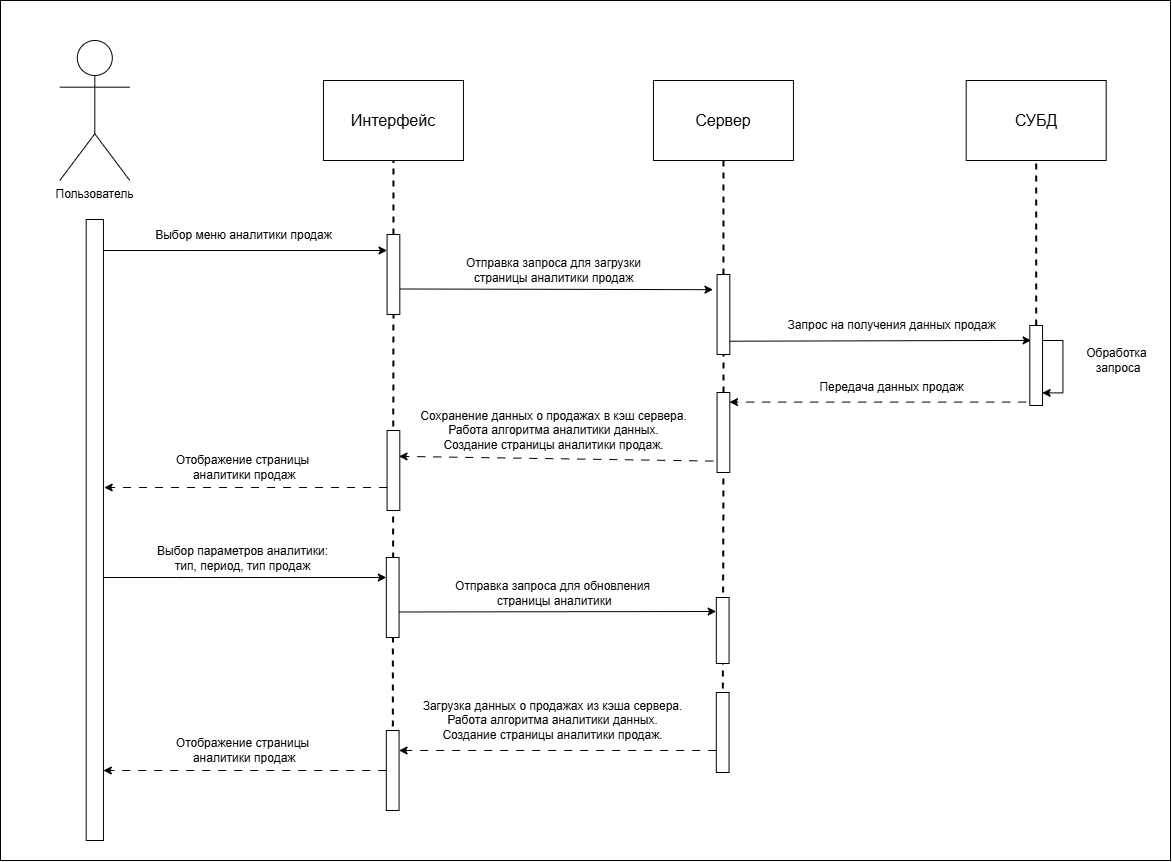

The diagram above was exported from draw.io. Its source (the exported page's mxGraphModel, read from the mxfile embedded in the PNG):
<mxGraphModel dx="880" dy="1066" grid="1" gridSize="10" guides="1" tooltips="1" connect="1" arrows="1" fold="1" page="1" pageScale="1" pageWidth="1169" pageHeight="1654" math="0" shadow="0">
  <root>
    <mxCell id="0" />
    <mxCell id="1" parent="0" />
    <mxCell id="wqmtSr9lQAvj5nIL9L4v-48" value="" style="rounded=0;whiteSpace=wrap;html=1;" vertex="1" parent="1">
      <mxGeometry x="1220" y="990" width="1170" height="860" as="geometry" />
    </mxCell>
    <mxCell id="wqmtSr9lQAvj5nIL9L4v-4" value="" style="endArrow=none;dashed=1;html=1;strokeWidth=2;rounded=0;entryX=0.5;entryY=1;entryDx=0;entryDy=0;" edge="1" parent="1" source="wqmtSr9lQAvj5nIL9L4v-24" target="wqmtSr9lQAvj5nIL9L4v-11">
      <mxGeometry width="50" height="50" relative="1" as="geometry">
        <mxPoint x="1612.94" y="1550" as="sourcePoint" />
        <mxPoint x="1592.94" y="1150" as="targetPoint" />
      </mxGeometry>
    </mxCell>
    <mxCell id="wqmtSr9lQAvj5nIL9L4v-5" value="" style="endArrow=none;dashed=1;html=1;strokeWidth=2;rounded=0;entryX=0.5;entryY=1;entryDx=0;entryDy=0;" edge="1" parent="1" source="wqmtSr9lQAvj5nIL9L4v-31" target="wqmtSr9lQAvj5nIL9L4v-15">
      <mxGeometry width="50" height="50" relative="1" as="geometry">
        <mxPoint x="2255.69" y="1550" as="sourcePoint" />
        <mxPoint x="2275.69" y="1230" as="targetPoint" />
      </mxGeometry>
    </mxCell>
    <mxCell id="wqmtSr9lQAvj5nIL9L4v-6" value="" style="endArrow=none;dashed=1;html=1;strokeWidth=2;rounded=0;entryX=0.5;entryY=1;entryDx=0;entryDy=0;" edge="1" parent="1" source="wqmtSr9lQAvj5nIL9L4v-28" target="wqmtSr9lQAvj5nIL9L4v-14">
      <mxGeometry width="50" height="50" relative="1" as="geometry">
        <mxPoint x="1942.94" y="1550" as="sourcePoint" />
        <mxPoint x="1622.94" y="1160" as="targetPoint" />
      </mxGeometry>
    </mxCell>
    <mxCell id="wqmtSr9lQAvj5nIL9L4v-7" style="edgeStyle=orthogonalEdgeStyle;rounded=0;orthogonalLoop=1;jettySize=auto;html=1;" edge="1" parent="1">
      <mxGeometry relative="1" as="geometry">
        <mxPoint x="1322.94" y="1567" as="sourcePoint" />
        <mxPoint x="1605.8200000000002" y="1567" as="targetPoint" />
        <Array as="points">
          <mxPoint x="1395.69" y="1567" />
          <mxPoint x="1395.69" y="1567" />
        </Array>
      </mxGeometry>
    </mxCell>
    <mxCell id="wqmtSr9lQAvj5nIL9L4v-8" style="edgeStyle=orthogonalEdgeStyle;rounded=0;orthogonalLoop=1;jettySize=auto;html=1;entryX=0;entryY=0.25;entryDx=0;entryDy=0;" edge="1" parent="1">
      <mxGeometry relative="1" as="geometry">
        <mxPoint x="1322.94" y="1240" as="sourcePoint" />
        <mxPoint x="1606.5700000000002" y="1240.0000000000002" as="targetPoint" />
        <Array as="points">
          <mxPoint x="1405.69" y="1240" />
          <mxPoint x="1405.69" y="1240" />
        </Array>
      </mxGeometry>
    </mxCell>
    <mxCell id="wqmtSr9lQAvj5nIL9L4v-9" value="" style="rounded=0;whiteSpace=wrap;html=1;fontSize=16;" vertex="1" parent="1">
      <mxGeometry x="1305.69" y="1209" width="17.25" height="621" as="geometry" />
    </mxCell>
    <mxCell id="wqmtSr9lQAvj5nIL9L4v-10" value="Выбор меню аналитики продаж" style="text;html=1;align=center;verticalAlign=middle;resizable=0;points=[];autosize=1;strokeColor=none;fillColor=none;fontSize=12;" vertex="1" parent="1">
      <mxGeometry x="1362.94" y="1210" width="200" height="30" as="geometry" />
    </mxCell>
    <mxCell id="wqmtSr9lQAvj5nIL9L4v-11" value="&lt;font style=&quot;font-size: 16px;&quot;&gt;Интерфейс&lt;/font&gt;" style="rounded=0;whiteSpace=wrap;html=1;" vertex="1" parent="1">
      <mxGeometry x="1542.94" y="1070" width="140" height="80" as="geometry" />
    </mxCell>
    <mxCell id="wqmtSr9lQAvj5nIL9L4v-12" value="" style="endArrow=classic;html=1;rounded=0;fontSize=16;entryX=-0.024;entryY=0.153;entryDx=0;entryDy=0;entryPerimeter=0;exitX=0.839;exitY=0.681;exitDx=0;exitDy=0;exitPerimeter=0;" edge="1" parent="1" source="wqmtSr9lQAvj5nIL9L4v-24">
      <mxGeometry width="50" height="50" relative="1" as="geometry">
        <mxPoint x="1622.94" y="1280" as="sourcePoint" />
        <mxPoint x="1932.46" y="1279.1800000000003" as="targetPoint" />
      </mxGeometry>
    </mxCell>
    <mxCell id="wqmtSr9lQAvj5nIL9L4v-13" value="Отправка запроса для загрузки &lt;br style=&quot;font-size: 12px;&quot;&gt;страницы аналитики продаж" style="text;html=1;align=center;verticalAlign=middle;resizable=0;points=[];autosize=1;strokeColor=none;fillColor=none;fontSize=12;" vertex="1" parent="1">
      <mxGeometry x="1672.94" y="1240" width="200" height="40" as="geometry" />
    </mxCell>
    <mxCell id="wqmtSr9lQAvj5nIL9L4v-14" value="&lt;font style=&quot;font-size: 16px;&quot;&gt;Сервер&lt;/font&gt;" style="rounded=0;whiteSpace=wrap;html=1;" vertex="1" parent="1">
      <mxGeometry x="1872.94" y="1070" width="140" height="80" as="geometry" />
    </mxCell>
    <mxCell id="wqmtSr9lQAvj5nIL9L4v-15" value="&lt;font style=&quot;font-size: 16px&quot;&gt;СУБД&lt;/font&gt;" style="rounded=0;whiteSpace=wrap;html=1;" vertex="1" parent="1">
      <mxGeometry x="2185.69" y="1070" width="140" height="80" as="geometry" />
    </mxCell>
    <mxCell id="wqmtSr9lQAvj5nIL9L4v-16" value="Запрос на получения данных продаж" style="text;html=1;align=center;verticalAlign=middle;resizable=0;points=[];autosize=1;strokeColor=none;fillColor=none;fontSize=12;" vertex="1" parent="1">
      <mxGeometry x="1995.69" y="1300" width="230" height="30" as="geometry" />
    </mxCell>
    <mxCell id="wqmtSr9lQAvj5nIL9L4v-17" value="Обработка&lt;br style=&quot;font-size: 12px;&quot;&gt;&amp;nbsp;запроса" style="text;html=1;align=center;verticalAlign=middle;resizable=0;points=[];autosize=1;strokeColor=none;fillColor=none;fontSize=12;" vertex="1" parent="1">
      <mxGeometry x="2295.69" y="1330" width="80" height="40" as="geometry" />
    </mxCell>
    <mxCell id="wqmtSr9lQAvj5nIL9L4v-18" value="" style="endArrow=classic;html=1;rounded=0;fontSize=16;exitX=0.917;exitY=0.834;exitDx=0;exitDy=0;exitPerimeter=0;entryX=0.103;entryY=0.186;entryDx=0;entryDy=0;entryPerimeter=0;" edge="1" parent="1" source="wqmtSr9lQAvj5nIL9L4v-28" target="wqmtSr9lQAvj5nIL9L4v-31">
      <mxGeometry width="50" height="50" relative="1" as="geometry">
        <mxPoint x="1952.38" y="1319.8600000000001" as="sourcePoint" />
        <mxPoint x="2192.94" y="1330" as="targetPoint" />
      </mxGeometry>
    </mxCell>
    <mxCell id="wqmtSr9lQAvj5nIL9L4v-19" value="" style="endArrow=classic;html=1;rounded=0;fontSize=16;dashed=1;dashPattern=8 8;exitX=-0.009;exitY=0.843;exitDx=0;exitDy=0;exitPerimeter=0;entryX=0.939;entryY=0.323;entryDx=0;entryDy=0;entryPerimeter=0;" edge="1" parent="1" target="wqmtSr9lQAvj5nIL9L4v-26">
      <mxGeometry width="50" height="50" relative="1" as="geometry">
        <mxPoint x="1932.7600000000002" y="1450.5800000000002" as="sourcePoint" />
        <mxPoint x="1623" y="1419.9" as="targetPoint" />
      </mxGeometry>
    </mxCell>
    <mxCell id="wqmtSr9lQAvj5nIL9L4v-20" value="Передача данных&amp;nbsp;продаж" style="text;html=1;align=center;verticalAlign=middle;resizable=0;points=[];autosize=1;strokeColor=none;fillColor=none;fontSize=12;" vertex="1" parent="1">
      <mxGeometry x="2025.69" y="1362" width="170" height="30" as="geometry" />
    </mxCell>
    <mxCell id="wqmtSr9lQAvj5nIL9L4v-21" value="Сохранение данных о продажах в кэш сервера. &lt;br style=&quot;font-size: 12px;&quot;&gt;Работа алгоритма аналитики данных. &lt;br&gt;Создание страницы аналитики продаж." style="text;html=1;align=center;verticalAlign=middle;resizable=0;points=[];autosize=1;strokeColor=none;fillColor=none;fontSize=12;" vertex="1" parent="1">
      <mxGeometry x="1627.94" y="1390" width="290" height="60" as="geometry" />
    </mxCell>
    <mxCell id="wqmtSr9lQAvj5nIL9L4v-22" value="Отображение страницы&lt;br style=&quot;font-size: 12px;&quot;&gt;&amp;nbsp;аналитики продаж" style="text;html=1;align=center;verticalAlign=middle;resizable=0;points=[];autosize=1;strokeColor=none;fillColor=none;fontSize=12;" vertex="1" parent="1">
      <mxGeometry x="1382.19" y="1437" width="160" height="40" as="geometry" />
    </mxCell>
    <mxCell id="wqmtSr9lQAvj5nIL9L4v-23" value="" style="endArrow=none;dashed=1;html=1;strokeWidth=2;rounded=0;entryX=0.5;entryY=1;entryDx=0;entryDy=0;exitX=0.5;exitY=1;exitDx=0;exitDy=0;" edge="1" parent="1" source="wqmtSr9lQAvj5nIL9L4v-42" target="wqmtSr9lQAvj5nIL9L4v-24">
      <mxGeometry width="50" height="50" relative="1" as="geometry">
        <mxPoint x="1612.94" y="1550" as="sourcePoint" />
        <mxPoint x="1612.69" y="1150" as="targetPoint" />
      </mxGeometry>
    </mxCell>
    <mxCell id="wqmtSr9lQAvj5nIL9L4v-24" value="" style="rounded=0;whiteSpace=wrap;html=1;" vertex="1" parent="1">
      <mxGeometry x="1606.5700000000002" y="1224" width="12.75" height="80" as="geometry" />
    </mxCell>
    <mxCell id="wqmtSr9lQAvj5nIL9L4v-25" style="edgeStyle=orthogonalEdgeStyle;rounded=0;orthogonalLoop=1;jettySize=auto;html=1;dashed=1;dashPattern=8 8;" edge="1" parent="1">
      <mxGeometry relative="1" as="geometry">
        <mxPoint x="1606.56" y="1477" as="sourcePoint" />
        <mxPoint x="1323.69" y="1477" as="targetPoint" />
        <Array as="points">
          <mxPoint x="1323.69" y="1477" />
        </Array>
      </mxGeometry>
    </mxCell>
    <mxCell id="wqmtSr9lQAvj5nIL9L4v-26" value="" style="rounded=0;whiteSpace=wrap;html=1;" vertex="1" parent="1">
      <mxGeometry x="1606.56" y="1420" width="12.75" height="80" as="geometry" />
    </mxCell>
    <mxCell id="wqmtSr9lQAvj5nIL9L4v-27" value="" style="endArrow=none;dashed=1;html=1;strokeWidth=2;rounded=0;entryX=0.5;entryY=1;entryDx=0;entryDy=0;" edge="1" parent="1" source="wqmtSr9lQAvj5nIL9L4v-34" target="wqmtSr9lQAvj5nIL9L4v-28">
      <mxGeometry width="50" height="50" relative="1" as="geometry">
        <mxPoint x="1942.94" y="1550" as="sourcePoint" />
        <mxPoint x="1942.69" y="1150" as="targetPoint" />
      </mxGeometry>
    </mxCell>
    <mxCell id="wqmtSr9lQAvj5nIL9L4v-28" value="" style="rounded=0;whiteSpace=wrap;html=1;" vertex="1" parent="1">
      <mxGeometry x="1936.5700000000002" y="1264" width="12.75" height="80" as="geometry" />
    </mxCell>
    <mxCell id="wqmtSr9lQAvj5nIL9L4v-30" style="edgeStyle=orthogonalEdgeStyle;rounded=0;orthogonalLoop=1;jettySize=auto;html=1;entryX=0.978;entryY=0.057;entryDx=0;entryDy=0;entryPerimeter=0;dashed=1;dashPattern=8 8;exitX=-0.284;exitY=0.957;exitDx=0;exitDy=0;exitPerimeter=0;" edge="1" parent="1" source="wqmtSr9lQAvj5nIL9L4v-31">
      <mxGeometry relative="1" as="geometry">
        <mxPoint x="2196.5600000000004" y="1391.6285714285714" as="sourcePoint" />
        <mxPoint x="1949.0295" y="1391.56" as="targetPoint" />
        <Array as="points" />
      </mxGeometry>
    </mxCell>
    <mxCell id="wqmtSr9lQAvj5nIL9L4v-31" value="" style="rounded=0;whiteSpace=wrap;html=1;" vertex="1" parent="1">
      <mxGeometry x="2249.31" y="1315" width="12.75" height="80" as="geometry" />
    </mxCell>
    <mxCell id="wqmtSr9lQAvj5nIL9L4v-32" style="edgeStyle=orthogonalEdgeStyle;rounded=0;orthogonalLoop=1;jettySize=auto;html=1;entryX=0.972;entryY=0.842;entryDx=0;entryDy=0;entryPerimeter=0;" edge="1" parent="1" source="wqmtSr9lQAvj5nIL9L4v-31" target="wqmtSr9lQAvj5nIL9L4v-31">
      <mxGeometry relative="1" as="geometry">
        <Array as="points">
          <mxPoint x="2282.44" y="1330" />
          <mxPoint x="2282.44" y="1382" />
        </Array>
      </mxGeometry>
    </mxCell>
    <mxCell id="wqmtSr9lQAvj5nIL9L4v-33" value="" style="endArrow=none;dashed=1;html=1;strokeWidth=2;rounded=0;entryX=0.5;entryY=1;entryDx=0;entryDy=0;exitX=0.5;exitY=1;exitDx=0;exitDy=0;" edge="1" parent="1" source="wqmtSr9lQAvj5nIL9L4v-45" target="wqmtSr9lQAvj5nIL9L4v-34">
      <mxGeometry width="50" height="50" relative="1" as="geometry">
        <mxPoint x="1945.69" y="1860" as="sourcePoint" />
        <mxPoint x="1942.69" y="1344" as="targetPoint" />
      </mxGeometry>
    </mxCell>
    <mxCell id="wqmtSr9lQAvj5nIL9L4v-34" value="" style="rounded=0;whiteSpace=wrap;html=1;" vertex="1" parent="1">
      <mxGeometry x="1936.56" y="1382" width="12.75" height="80" as="geometry" />
    </mxCell>
    <mxCell id="wqmtSr9lQAvj5nIL9L4v-35" value="Выбор параметров аналитики: &lt;br&gt;тип, период, тип продаж" style="text;html=1;align=center;verticalAlign=middle;resizable=0;points=[];autosize=1;strokeColor=none;fillColor=none;fontSize=12;" vertex="1" parent="1">
      <mxGeometry x="1367.19" y="1528" width="190" height="40" as="geometry" />
    </mxCell>
    <mxCell id="wqmtSr9lQAvj5nIL9L4v-36" value="" style="endArrow=classic;html=1;rounded=0;fontSize=16;exitX=0.839;exitY=0.681;exitDx=0;exitDy=0;exitPerimeter=0;" edge="1" parent="1" source="wqmtSr9lQAvj5nIL9L4v-40">
      <mxGeometry width="50" height="50" relative="1" as="geometry">
        <mxPoint x="1622.19" y="1603" as="sourcePoint" />
        <mxPoint x="1935.69" y="1601" as="targetPoint" />
      </mxGeometry>
    </mxCell>
    <mxCell id="wqmtSr9lQAvj5nIL9L4v-37" value="Отправка запроса для обновления&lt;br&gt;&amp;nbsp;страницы аналитики" style="text;html=1;align=center;verticalAlign=middle;resizable=0;points=[];autosize=1;strokeColor=none;fillColor=none;fontSize=12;" vertex="1" parent="1">
      <mxGeometry x="1662.19" y="1563" width="220" height="40" as="geometry" />
    </mxCell>
    <mxCell id="wqmtSr9lQAvj5nIL9L4v-38" value="Загрузка данных о продажах из кэша сервера.&lt;br&gt;Работа алгоритма аналитики данных.&lt;br style=&quot;border-color: var(--border-color);&quot;&gt;Создание страницы аналитики продаж." style="text;html=1;align=center;verticalAlign=middle;resizable=0;points=[];autosize=1;strokeColor=none;fillColor=none;fontSize=12;" vertex="1" parent="1">
      <mxGeometry x="1632.19" y="1680" width="280" height="60" as="geometry" />
    </mxCell>
    <mxCell id="wqmtSr9lQAvj5nIL9L4v-39" value="Отображение страницы&lt;br style=&quot;font-size: 12px;&quot;&gt;&amp;nbsp;аналитики продаж" style="text;html=1;align=center;verticalAlign=middle;resizable=0;points=[];autosize=1;strokeColor=none;fillColor=none;fontSize=12;" vertex="1" parent="1">
      <mxGeometry x="1382.19" y="1720" width="160" height="40" as="geometry" />
    </mxCell>
    <mxCell id="wqmtSr9lQAvj5nIL9L4v-40" value="" style="rounded=0;whiteSpace=wrap;html=1;" vertex="1" parent="1">
      <mxGeometry x="1605.8200000000002" y="1547" width="12.75" height="80" as="geometry" />
    </mxCell>
    <mxCell id="wqmtSr9lQAvj5nIL9L4v-41" style="edgeStyle=orthogonalEdgeStyle;rounded=0;orthogonalLoop=1;jettySize=auto;html=1;dashed=1;dashPattern=8 8;" edge="1" parent="1" source="wqmtSr9lQAvj5nIL9L4v-42">
      <mxGeometry relative="1" as="geometry">
        <mxPoint x="1322.94" y="1760" as="targetPoint" />
        <Array as="points">
          <mxPoint x="1322.94" y="1760" />
        </Array>
      </mxGeometry>
    </mxCell>
    <mxCell id="wqmtSr9lQAvj5nIL9L4v-42" value="" style="rounded=0;whiteSpace=wrap;html=1;" vertex="1" parent="1">
      <mxGeometry x="1605.81" y="1720" width="12.75" height="80" as="geometry" />
    </mxCell>
    <mxCell id="wqmtSr9lQAvj5nIL9L4v-43" value="" style="rounded=0;whiteSpace=wrap;html=1;" vertex="1" parent="1">
      <mxGeometry x="1935.8200000000002" y="1587" width="12.75" height="66" as="geometry" />
    </mxCell>
    <mxCell id="wqmtSr9lQAvj5nIL9L4v-44" style="edgeStyle=orthogonalEdgeStyle;rounded=0;orthogonalLoop=1;jettySize=auto;html=1;entryX=1;entryY=0.25;entryDx=0;entryDy=0;dashed=1;dashPattern=8 8;" edge="1" parent="1" source="wqmtSr9lQAvj5nIL9L4v-45" target="wqmtSr9lQAvj5nIL9L4v-42">
      <mxGeometry relative="1" as="geometry">
        <Array as="points">
          <mxPoint x="1855.69" y="1740" />
          <mxPoint x="1855.69" y="1740" />
        </Array>
      </mxGeometry>
    </mxCell>
    <mxCell id="wqmtSr9lQAvj5nIL9L4v-45" value="" style="rounded=0;whiteSpace=wrap;html=1;" vertex="1" parent="1">
      <mxGeometry x="1935.81" y="1682" width="12.75" height="80" as="geometry" />
    </mxCell>
    <mxCell id="wqmtSr9lQAvj5nIL9L4v-49" value="Пользователь" style="shape=umlActor;verticalLabelPosition=bottom;verticalAlign=top;html=1;outlineConnect=0;" vertex="1" parent="1">
      <mxGeometry x="1279.3100000000002" y="1030" width="70" height="140" as="geometry" />
    </mxCell>
  </root>
</mxGraphModel>